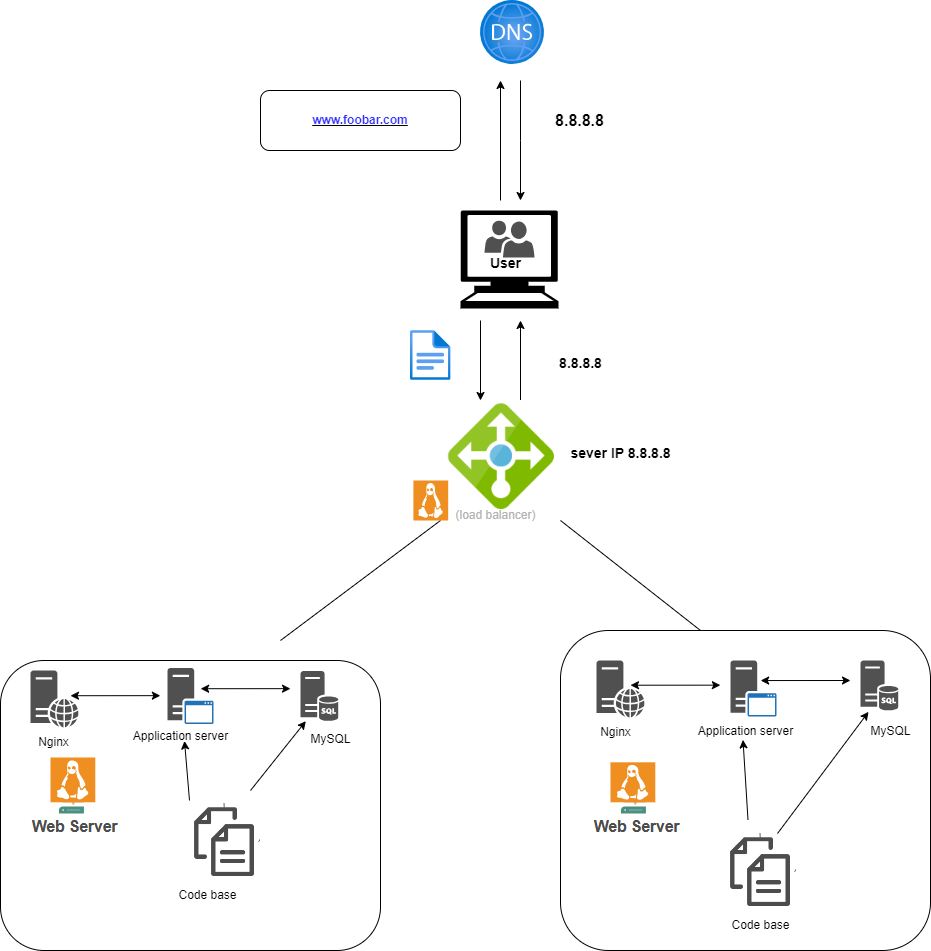

The diagram above was exported from draw.io. Its source (the exported page's mxGraphModel, read from the mxfile embedded in the PNG):
<mxGraphModel dx="1947" dy="490" grid="1" gridSize="10" guides="1" tooltips="1" connect="1" arrows="1" fold="1" page="1" pageScale="1" pageWidth="827" pageHeight="1169" math="0" shadow="0">
  <root>
    <mxCell id="0" />
    <mxCell id="1" parent="0" />
    <mxCell id="Z2aWivUbkIMFIZujtj76-1" value="" style="image;aspect=fixed;html=1;points=[];align=center;fontSize=12;image=img/lib/azure2/networking/DNS_Zones.svg;" parent="1" vertex="1">
      <mxGeometry x="360" y="40" width="64" height="64" as="geometry" />
    </mxCell>
    <mxCell id="Z2aWivUbkIMFIZujtj76-2" value="" style="endArrow=classic;html=1;rounded=0;" parent="1" edge="1">
      <mxGeometry width="50" height="50" relative="1" as="geometry">
        <mxPoint x="400" y="120" as="sourcePoint" />
        <mxPoint x="400" y="240" as="targetPoint" />
        <Array as="points">
          <mxPoint x="400" y="180" />
        </Array>
      </mxGeometry>
    </mxCell>
    <mxCell id="Z2aWivUbkIMFIZujtj76-3" value="" style="endArrow=classic;html=1;rounded=0;" parent="1" edge="1">
      <mxGeometry width="50" height="50" relative="1" as="geometry">
        <mxPoint x="380" y="240" as="sourcePoint" />
        <mxPoint x="380" y="120" as="targetPoint" />
      </mxGeometry>
    </mxCell>
    <mxCell id="Z2aWivUbkIMFIZujtj76-4" value="&lt;u&gt;&lt;b&gt;&lt;font color=&quot;#3333ff&quot;&gt;www.foobar.com&lt;/font&gt;&lt;/b&gt;&lt;/u&gt;" style="rounded=1;whiteSpace=wrap;html=1;" parent="1" vertex="1">
      <mxGeometry x="140" y="130" width="200" height="60" as="geometry" />
    </mxCell>
    <mxCell id="Z2aWivUbkIMFIZujtj76-5" value="&lt;b&gt;&lt;font style=&quot;font-size: 16px;&quot;&gt;8.8.8.8&lt;/font&gt;&lt;/b&gt;" style="text;html=1;align=center;verticalAlign=middle;resizable=0;points=[];autosize=1;strokeColor=none;fillColor=none;" parent="1" vertex="1">
      <mxGeometry x="424" y="145" width="70" height="30" as="geometry" />
    </mxCell>
    <mxCell id="Z2aWivUbkIMFIZujtj76-6" value="" style="sketch=0;pointerEvents=1;shadow=0;dashed=0;html=1;strokeColor=none;labelPosition=center;verticalLabelPosition=bottom;verticalAlign=top;align=center;fillColor=#505050;shape=mxgraph.mscae.intune.user_group" parent="1" vertex="1">
      <mxGeometry x="364" y="260" width="50" height="37" as="geometry" />
    </mxCell>
    <mxCell id="Z2aWivUbkIMFIZujtj76-7" value="" style="shape=mxgraph.signs.tech.computer;html=1;pointerEvents=1;fillColor=#000000;strokeColor=none;verticalLabelPosition=bottom;verticalAlign=top;align=center;" parent="1" vertex="1">
      <mxGeometry x="340" y="250" width="98" height="98" as="geometry" />
    </mxCell>
    <mxCell id="Z2aWivUbkIMFIZujtj76-8" value="&lt;b&gt;&lt;font style=&quot;font-size: 14px;&quot;&gt;User&lt;/font&gt;&lt;/b&gt;" style="text;html=1;align=center;verticalAlign=middle;resizable=0;points=[];autosize=1;strokeColor=none;fillColor=none;" parent="1" vertex="1">
      <mxGeometry x="360" y="288" width="50" height="30" as="geometry" />
    </mxCell>
    <mxCell id="Z2aWivUbkIMFIZujtj76-9" value="" style="endArrow=classic;html=1;rounded=0;" parent="1" edge="1">
      <mxGeometry width="50" height="50" relative="1" as="geometry">
        <mxPoint x="400" y="440" as="sourcePoint" />
        <mxPoint x="400" y="360" as="targetPoint" />
      </mxGeometry>
    </mxCell>
    <mxCell id="Z2aWivUbkIMFIZujtj76-10" value="" style="endArrow=classic;html=1;rounded=0;" parent="1" edge="1">
      <mxGeometry width="50" height="50" relative="1" as="geometry">
        <mxPoint x="360" y="360" as="sourcePoint" />
        <mxPoint x="360" y="440" as="targetPoint" />
      </mxGeometry>
    </mxCell>
    <mxCell id="Z2aWivUbkIMFIZujtj76-12" value="" style="image;aspect=fixed;html=1;points=[];align=center;fontSize=12;image=img/lib/azure2/general/File.svg;" parent="1" vertex="1">
      <mxGeometry x="290" y="370" width="40.58" height="50" as="geometry" />
    </mxCell>
    <mxCell id="Z2aWivUbkIMFIZujtj76-13" value="&lt;b&gt;&lt;font style=&quot;font-size: 14px;&quot;&gt;8.8.8.8&lt;/font&gt;&lt;/b&gt;" style="text;html=1;align=center;verticalAlign=middle;resizable=0;points=[];autosize=1;strokeColor=none;fillColor=none;" parent="1" vertex="1">
      <mxGeometry x="425" y="388" width="70" height="30" as="geometry" />
    </mxCell>
    <mxCell id="Z2aWivUbkIMFIZujtj76-15" value="" style="shape=image;verticalLabelPosition=bottom;labelBackgroundColor=default;verticalAlign=top;aspect=fixed;imageAspect=0;image=data:image/png,(base64 omitted: 21972 chars);" parent="1" vertex="1">
      <mxGeometry x="310" y="440" width="133.92" height="115" as="geometry" />
    </mxCell>
    <mxCell id="Z2aWivUbkIMFIZujtj76-16" value="&lt;b&gt;&lt;font style=&quot;font-size: 14px;&quot;&gt;sever IP 8.8.8.8&lt;/font&gt;&lt;/b&gt;" style="text;html=1;align=center;verticalAlign=middle;resizable=0;points=[];autosize=1;strokeColor=none;fillColor=none;" parent="1" vertex="1">
      <mxGeometry x="440" y="478" width="120" height="30" as="geometry" />
    </mxCell>
    <mxCell id="Z2aWivUbkIMFIZujtj76-17" value="&lt;font color=&quot;#b3b3b3&quot;&gt;(load balancer)&lt;/font&gt;" style="text;html=1;align=center;verticalAlign=middle;resizable=0;points=[];autosize=1;strokeColor=none;fillColor=none;" parent="1" vertex="1">
      <mxGeometry x="325" y="540" width="100" height="30" as="geometry" />
    </mxCell>
    <mxCell id="Z2aWivUbkIMFIZujtj76-18" value="" style="endArrow=none;html=1;rounded=0;" parent="1" edge="1">
      <mxGeometry width="50" height="50" relative="1" as="geometry">
        <mxPoint x="160" y="680" as="sourcePoint" />
        <mxPoint x="320" y="560" as="targetPoint" />
        <Array as="points" />
      </mxGeometry>
    </mxCell>
    <mxCell id="Z2aWivUbkIMFIZujtj76-19" value="" style="endArrow=none;html=1;rounded=0;" parent="1" edge="1">
      <mxGeometry width="50" height="50" relative="1" as="geometry">
        <mxPoint x="440" y="560" as="sourcePoint" />
        <mxPoint x="580" y="670" as="targetPoint" />
      </mxGeometry>
    </mxCell>
    <mxCell id="Z2aWivUbkIMFIZujtj76-21" value="" style="rounded=1;whiteSpace=wrap;html=1;" parent="1" vertex="1">
      <mxGeometry x="-120" y="700" width="380" height="290" as="geometry" />
    </mxCell>
    <mxCell id="Z2aWivUbkIMFIZujtj76-22" value="" style="rounded=1;whiteSpace=wrap;html=1;" parent="1" vertex="1">
      <mxGeometry x="440" y="670" width="370" height="320" as="geometry" />
    </mxCell>
    <mxCell id="Z2aWivUbkIMFIZujtj76-23" value="" style="sketch=0;pointerEvents=1;shadow=0;dashed=0;html=1;strokeColor=none;fillColor=#505050;labelPosition=center;verticalLabelPosition=bottom;verticalAlign=top;outlineConnect=0;align=center;shape=mxgraph.office.servers.web_server;" parent="1" vertex="1">
      <mxGeometry x="-90" y="710" width="48" height="57" as="geometry" />
    </mxCell>
    <mxCell id="Z2aWivUbkIMFIZujtj76-25" value="" style="sketch=0;pointerEvents=1;shadow=0;dashed=0;html=1;strokeColor=none;fillColor=#505050;labelPosition=center;verticalLabelPosition=bottom;verticalAlign=top;outlineConnect=0;align=center;shape=mxgraph.office.servers.web_server;" parent="1" vertex="1">
      <mxGeometry x="476" y="700" width="48" height="57" as="geometry" />
    </mxCell>
    <mxCell id="Z2aWivUbkIMFIZujtj76-26" value="Nginx" style="text;html=1;align=center;verticalAlign=middle;resizable=0;points=[];autosize=1;strokeColor=none;fillColor=none;" parent="1" vertex="1">
      <mxGeometry x="-92" y="767" width="50" height="30" as="geometry" />
    </mxCell>
    <mxCell id="Z2aWivUbkIMFIZujtj76-27" value="Nginx" style="text;html=1;align=center;verticalAlign=middle;resizable=0;points=[];autosize=1;strokeColor=none;fillColor=none;" parent="1" vertex="1">
      <mxGeometry x="470" y="757" width="50" height="30" as="geometry" />
    </mxCell>
    <mxCell id="Z2aWivUbkIMFIZujtj76-28" value="" style="sketch=0;pointerEvents=1;shadow=0;dashed=0;html=1;strokeColor=none;fillColor=#505050;labelPosition=center;verticalLabelPosition=bottom;verticalAlign=top;outlineConnect=0;align=center;shape=mxgraph.office.servers.application_server_blue;" parent="1" vertex="1">
      <mxGeometry x="47" y="707.5" width="46" height="56" as="geometry" />
    </mxCell>
    <mxCell id="Z2aWivUbkIMFIZujtj76-29" value="" style="sketch=0;pointerEvents=1;shadow=0;dashed=0;html=1;strokeColor=none;fillColor=#505050;labelPosition=center;verticalLabelPosition=bottom;verticalAlign=top;outlineConnect=0;align=center;shape=mxgraph.office.servers.application_server_blue;" parent="1" vertex="1">
      <mxGeometry x="610" y="700" width="46" height="56" as="geometry" />
    </mxCell>
    <mxCell id="Z2aWivUbkIMFIZujtj76-30" value="" style="sketch=0;pointerEvents=1;shadow=0;dashed=0;html=1;strokeColor=none;labelPosition=center;verticalLabelPosition=bottom;verticalAlign=top;align=center;fillColor=#515151;shape=mxgraph.mscae.system_center.central_administration_site_sql" parent="1" vertex="1">
      <mxGeometry x="740" y="700" width="38" height="50" as="geometry" />
    </mxCell>
    <mxCell id="Z2aWivUbkIMFIZujtj76-31" value="" style="sketch=0;pointerEvents=1;shadow=0;dashed=0;html=1;strokeColor=none;labelPosition=center;verticalLabelPosition=bottom;verticalAlign=top;align=center;fillColor=#515151;shape=mxgraph.mscae.system_center.central_administration_site_sql" parent="1" vertex="1">
      <mxGeometry x="180" y="710.5" width="38" height="50" as="geometry" />
    </mxCell>
    <mxCell id="Z2aWivUbkIMFIZujtj76-32" value="" style="endArrow=classic;startArrow=classic;html=1;rounded=0;exitX=0.447;exitY=0.655;exitDx=0;exitDy=0;exitPerimeter=0;" parent="1" edge="1">
      <mxGeometry width="50" height="50" relative="1" as="geometry">
        <mxPoint x="39.8599999999999" y="735.1600000000001" as="sourcePoint" />
        <mxPoint x="-50" y="735.21" as="targetPoint" />
      </mxGeometry>
    </mxCell>
    <mxCell id="Z2aWivUbkIMFIZujtj76-34" value="" style="endArrow=classic;startArrow=classic;html=1;rounded=0;exitX=0.447;exitY=0.655;exitDx=0;exitDy=0;exitPerimeter=0;" parent="1" edge="1">
      <mxGeometry width="50" height="50" relative="1" as="geometry">
        <mxPoint x="170" y="728.16" as="sourcePoint" />
        <mxPoint x="80.1400000000001" y="728.2099999999999" as="targetPoint" />
      </mxGeometry>
    </mxCell>
    <mxCell id="Z2aWivUbkIMFIZujtj76-35" value="" style="endArrow=classic;startArrow=classic;html=1;rounded=0;exitX=0.447;exitY=0.655;exitDx=0;exitDy=0;exitPerimeter=0;" parent="1" edge="1">
      <mxGeometry width="50" height="50" relative="1" as="geometry">
        <mxPoint x="599.86" y="724.66" as="sourcePoint" />
        <mxPoint x="510.0000000000001" y="724.7099999999999" as="targetPoint" />
      </mxGeometry>
    </mxCell>
    <mxCell id="Z2aWivUbkIMFIZujtj76-36" value="" style="endArrow=classic;startArrow=classic;html=1;rounded=0;exitX=0.447;exitY=0.655;exitDx=0;exitDy=0;exitPerimeter=0;" parent="1" edge="1">
      <mxGeometry width="50" height="50" relative="1" as="geometry">
        <mxPoint x="730" y="720" as="sourcePoint" />
        <mxPoint x="640.1400000000001" y="720.05" as="targetPoint" />
      </mxGeometry>
    </mxCell>
    <mxCell id="Z2aWivUbkIMFIZujtj76-37" value="" style="shape=image;verticalLabelPosition=bottom;labelBackgroundColor=default;verticalAlign=top;aspect=fixed;imageAspect=0;image=data:image/png,(base64 omitted: 1860 chars);" parent="1" vertex="1">
      <mxGeometry x="64" y="843" width="76" height="77" as="geometry" />
    </mxCell>
    <mxCell id="Z2aWivUbkIMFIZujtj76-38" value="" style="shape=image;verticalLabelPosition=bottom;labelBackgroundColor=default;verticalAlign=top;aspect=fixed;imageAspect=0;image=data:image/png,(base64 omitted: 1860 chars);" parent="1" vertex="1">
      <mxGeometry x="600" y="873" width="76" height="77" as="geometry" />
    </mxCell>
    <mxCell id="Z2aWivUbkIMFIZujtj76-39" value="Code base&lt;br&gt;" style="text;html=1;align=center;verticalAlign=middle;resizable=0;points=[];autosize=1;strokeColor=none;fillColor=none;" parent="1" vertex="1">
      <mxGeometry x="47" y="920" width="80" height="30" as="geometry" />
    </mxCell>
    <mxCell id="Z2aWivUbkIMFIZujtj76-40" value="Code base&lt;br&gt;" style="text;html=1;align=center;verticalAlign=middle;resizable=0;points=[];autosize=1;strokeColor=none;fillColor=none;" parent="1" vertex="1">
      <mxGeometry x="600" y="950" width="80" height="30" as="geometry" />
    </mxCell>
    <mxCell id="Z2aWivUbkIMFIZujtj76-52" value="" style="endArrow=classic;html=1;rounded=0;entryX=0.14;entryY=1.003;entryDx=0;entryDy=0;entryPerimeter=0;" parent="1" target="Z2aWivUbkIMFIZujtj76-31" edge="1">
      <mxGeometry width="50" height="50" relative="1" as="geometry">
        <mxPoint x="130" y="830" as="sourcePoint" />
        <mxPoint x="180" y="780" as="targetPoint" />
      </mxGeometry>
    </mxCell>
    <mxCell id="Z2aWivUbkIMFIZujtj76-53" value="" style="endArrow=classic;html=1;rounded=0;entryX=0.211;entryY=1.027;entryDx=0;entryDy=0;entryPerimeter=0;exitX=0.75;exitY=0;exitDx=0;exitDy=0;" parent="1" source="Z2aWivUbkIMFIZujtj76-38" target="Z2aWivUbkIMFIZujtj76-30" edge="1">
      <mxGeometry width="50" height="50" relative="1" as="geometry">
        <mxPoint x="671" y="837" as="sourcePoint" />
        <mxPoint x="721" y="787" as="targetPoint" />
      </mxGeometry>
    </mxCell>
    <mxCell id="Z2aWivUbkIMFIZujtj76-56" value="" style="endArrow=classic;html=1;rounded=0;" parent="1" edge="1">
      <mxGeometry width="50" height="50" relative="1" as="geometry">
        <mxPoint x="69" y="840" as="sourcePoint" />
        <mxPoint x="64" y="780.5" as="targetPoint" />
      </mxGeometry>
    </mxCell>
    <mxCell id="Z2aWivUbkIMFIZujtj76-57" value="" style="endArrow=classic;html=1;rounded=0;" parent="1" edge="1">
      <mxGeometry width="50" height="50" relative="1" as="geometry">
        <mxPoint x="627.5" y="859.4" as="sourcePoint" />
        <mxPoint x="622.5" y="779.4" as="targetPoint" />
      </mxGeometry>
    </mxCell>
    <mxCell id="Z2aWivUbkIMFIZujtj76-58" value="" style="shape=image;verticalLabelPosition=bottom;labelBackgroundColor=default;verticalAlign=top;aspect=fixed;imageAspect=0;image=data:image/png,(base64 omitted: 2740 chars);" parent="1" vertex="1">
      <mxGeometry x="-92" y="810" width="100" height="99" as="geometry" />
    </mxCell>
    <mxCell id="Z2aWivUbkIMFIZujtj76-59" value="" style="shape=image;verticalLabelPosition=bottom;labelBackgroundColor=default;verticalAlign=top;aspect=fixed;imageAspect=0;image=data:image/png,(base64 omitted: 2740 chars);" parent="1" vertex="1">
      <mxGeometry x="470" y="810" width="100" height="99" as="geometry" />
    </mxCell>
    <mxCell id="hLsUDMXROH49jGMg2WjA-1" value="" style="shadow=0;dashed=0;html=1;strokeColor=none;fillColor=#EF8F21;labelPosition=center;verticalLabelPosition=bottom;verticalAlign=top;align=center;outlineConnect=0;shape=mxgraph.veeam.linux;" parent="1" vertex="1">
      <mxGeometry x="292.89" y="520" width="34.8" height="40" as="geometry" />
    </mxCell>
    <mxCell id="hLsUDMXROH49jGMg2WjA-2" value="" style="shadow=0;dashed=0;html=1;strokeColor=none;fillColor=#EF8F21;labelPosition=center;verticalLabelPosition=bottom;verticalAlign=top;align=center;outlineConnect=0;shape=mxgraph.veeam.linux;" parent="1" vertex="1">
      <mxGeometry x="-70" y="797" width="44.8" height="44.8" as="geometry" />
    </mxCell>
    <mxCell id="hLsUDMXROH49jGMg2WjA-3" value="" style="shadow=0;dashed=0;html=1;strokeColor=none;fillColor=#EF8F21;labelPosition=center;verticalLabelPosition=bottom;verticalAlign=top;align=center;outlineConnect=0;shape=mxgraph.veeam.linux;" parent="1" vertex="1">
      <mxGeometry x="490" y="801.8" width="44.8" height="40" as="geometry" />
    </mxCell>
    <mxCell id="Kb9JPmuRO185mtJ57wlB-1" value="Application server&lt;br&gt;" style="text;html=1;align=center;verticalAlign=middle;resizable=0;points=[];autosize=1;strokeColor=none;fillColor=none;" parent="1" vertex="1">
      <mxGeometry y="760.5" width="120" height="30" as="geometry" />
    </mxCell>
    <mxCell id="Kb9JPmuRO185mtJ57wlB-2" value="Application server&lt;br&gt;" style="text;html=1;align=center;verticalAlign=middle;resizable=0;points=[];autosize=1;strokeColor=none;fillColor=none;" parent="1" vertex="1">
      <mxGeometry x="565" y="756" width="120" height="30" as="geometry" />
    </mxCell>
    <mxCell id="Kb9JPmuRO185mtJ57wlB-3" value="MySQL" style="text;html=1;align=center;verticalAlign=middle;resizable=0;points=[];autosize=1;strokeColor=none;fillColor=none;" parent="1" vertex="1">
      <mxGeometry x="180" y="763.5" width="60" height="30" as="geometry" />
    </mxCell>
    <mxCell id="Kb9JPmuRO185mtJ57wlB-4" value="MySQL" style="text;html=1;align=center;verticalAlign=middle;resizable=0;points=[];autosize=1;strokeColor=none;fillColor=none;" parent="1" vertex="1">
      <mxGeometry x="740" y="756" width="60" height="30" as="geometry" />
    </mxCell>
  </root>
</mxGraphModel>